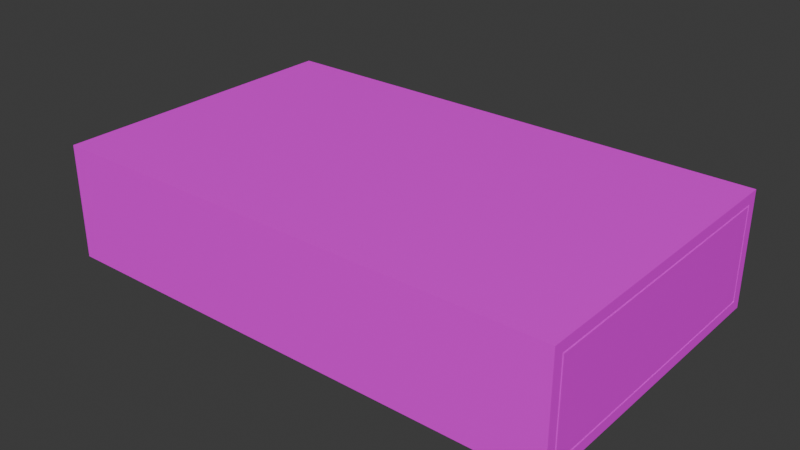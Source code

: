 # Source: Matchbox.blend  (saved by Blender 4.5.90; exported with 4.5.12 LTS)
import bpy
from mathutils import Matrix  # noqa: F401  (used for matrix-valued properties, if any)

bpy.ops.wm.read_factory_settings(use_empty=True)
scene = bpy.context.scene
scene.name = 'Scene'

# ---- collections
col_collection = bpy.data.collections.new('Collection'); scene.collection.children.link(col_collection)

# ---- images (referenced by path relative to the original .blend; pixels are not part of the script)
import os
ASSET_DIR = os.environ.get("B2B_ASSET_DIR", "")  # directory of the original .blend (textures are referenced by path, not embedded)
HERE = os.path.dirname(os.path.abspath(__file__))  # packed textures are extracted next to this script under _unpacked/

def load_image(name, relpath, width, height, colorspace="sRGB"):
    """Load a texture the original file referenced (path relative to the .blend, or extracted next to this script)."""
    p = next((c for c in (os.path.join(HERE, relpath), os.path.join(ASSET_DIR, relpath)) if relpath and os.path.exists(c)), "")
    if p:
        img = bpy.data.images.load(p, check_existing=True)
        img.name = name
    else:  # same state as the original file: an image datablock whose file is absent (Cycles renders it pink)
        img = bpy.data.images.new(name, width, height)
        img.source = "FILE"
        img.filepath = "//" + (relpath or name)
    img.colorspace_settings.name = colorspace
    return img
img_matchbox_png = load_image('matchbox.png', 'matchbox.png', 1024, 1024, 'sRGB')

# ---- materials (node trees are filled in below, after node groups)
mat_material_006 = bpy.data.materials.new('Material.006')
mat_material_007 = bpy.data.materials.new('Material.007')

# ---- material node trees
mat_material_006.use_nodes = True; mat_material_006.node_tree.nodes.clear()
_N = mat_material_006.node_tree.nodes; _L = mat_material_006.node_tree.links
n0 = _N.new('ShaderNodeBsdfPrincipled'); n0.name = 'Principled BSDF'; n0.location = (-200, 100)
n1 = _N.new('ShaderNodeOutputMaterial'); n1.name = 'Material Output'; n1.location = (200, 100)
n2 = _N.new('ShaderNodeTexImage'); n2.name = 'Image Texture'; n2.location = (-511, 92)
n2.image = img_matchbox_png
n2.interpolation = 'Closest'
_L.new(n0.outputs[0], n1.inputs[0])
_L.new(n2.outputs[0], n0.inputs[0])
n1.is_active_output = True
mat_material_007.use_nodes = True; mat_material_007.node_tree.nodes.clear()
_N = mat_material_007.node_tree.nodes; _L = mat_material_007.node_tree.links
n0 = _N.new('ShaderNodeBsdfPrincipled'); n0.name = 'Principled BSDF'; n0.location = (-200, 100)
n1 = _N.new('ShaderNodeOutputMaterial'); n1.name = 'Material Output'; n1.location = (200, 100)
n2 = _N.new('ShaderNodeTexImage'); n2.name = 'Image Texture'; n2.location = (-530, 84)
n2.image = img_matchbox_png
n2.interpolation = 'Closest'
_L.new(n0.outputs[0], n1.inputs[0])
_L.new(n2.outputs[0], n0.inputs[0])
n1.is_active_output = True

# ---- world
world_world = bpy.data.worlds.new('World'); scene.world = world_world
world_world.use_nodes = True; world_world.node_tree.nodes.clear()
_N = world_world.node_tree.nodes; _L = world_world.node_tree.links
n0 = _N.new('ShaderNodeOutputWorld'); n0.name = 'World Output'; n0.location = (200, 100)
n1 = _N.new('ShaderNodeBackground'); n1.name = 'Background'; n1.location = (-200, 100)
n1.inputs[0].default_value = (0.05088, 0.05088, 0.05088, 1.0)
_L.new(n1.outputs[0], n0.inputs[0])
n0.is_active_output = True
world_world.color = (0.05088, 0.05088, 0.05088)
world_world.sun_shadow_jitter_overblur = 0.0

# ---- meshes
me_cube_001 = bpy.data.meshes.new('Cube.001')
me_cube_001.from_pydata([(-0.8968, -0.5343, -0.1998), (-0.8968, -0.5343, 0.1998), (-0.8968, 0.5343, -0.1998), (-0.8968, 0.5343, 0.1998), (0.8968, -0.5343, -0.1998), (0.8968, -0.5343, 0.1998), (0.8968, 0.5343, -0.1998), (0.8968, 0.5343, 0.1998), (-0.8968, -0.499, -0.1644), (-0.8968, -0.499, 0.1644), (-0.8968, 0.499, -0.1644), (-0.8968, 0.499, 0.1644), (0.8968, -0.499, -0.1644), (0.8968, -0.499, 0.1644), (0.8968, 0.499, -0.1644), (0.8968, 0.499, 0.1644)], [], [(2, 3, 7, 6), (4, 5, 1, 0), (2, 6, 4, 0), (7, 3, 1, 5), (10, 14, 15, 11), (12, 8, 9, 13), (10, 8, 12, 14), (15, 13, 9, 11), (2, 0, 8, 10), (0, 1, 9, 8), (1, 3, 11, 9), (3, 2, 10, 11), (6, 7, 15, 14), (4, 6, 14, 12), (7, 5, 13, 15), (5, 4, 12, 13)])
_uv = me_cube_001.uv_layers.new(name='UVMap')
_uv.uv.foreach_set('vector', [0.5441, 0.0607, 0.5441, 0.2707, 0.08862, 0.2707, 0.08862, 0.0607, 0.5441, 0.06172, 0.5441, 0.2717, 0.08862, 0.2717, 0.08862, 0.06172, 0.315, 0.007538, 0.315, 0.8627, 0.24, 0.8627, 0.24, 0.007538, 0.5102, 0.9641, 0.02108, 0.9641, 0.02108, 0.4225, 0.5102, 0.4225, 0.7019, 0.05977, 0.7019, 0.3938, 0.6929, 0.3938, 0.6929, 0.05977, 0.7141, 0.05977, 0.7141, 0.3938, 0.705, 0.3938, 0.705, 0.05977, 0.6312, 0.3938, 0.6039, 0.3938, 0.6039, 0.05977, 0.6312, 0.05977, 0.6617, 0.3938, 0.6343, 0.3938, 0.6343, 0.05977, 0.6617, 0.05977, 0.595, 0.04303, 0.595, 0.421, 0.5932, 0.4085, 0.5932, 0.05554, 0.595, 0.421, 0.5742, 0.421, 0.5761, 0.4085, 0.5932, 0.4085, 0.5742, 0.421, 0.5742, 0.04303, 0.5761, 0.05554, 0.5761, 0.4085, 0.5742, 0.04303, 0.595, 0.04303, 0.5932, 0.05554, 0.5761, 0.05554, 0.6217, 0.421, 0.601, 0.421, 0.6028, 0.4085, 0.6199, 0.4085, 0.6217, 0.04303, 0.6217, 0.421, 0.6199, 0.4085, 0.6199, 0.05554, 0.601, 0.421, 0.601, 0.04303, 0.6028, 0.05554, 0.6028, 0.4085, 0.601, 0.04303, 0.6217, 0.04303, 0.6199, 0.05554, 0.6028, 0.05554])
me_cube_001.materials.append(mat_material_006)
me_cube_001.update()
me_cube_003 = bpy.data.meshes.new('Cube.003')
me_cube_003.from_pydata([(-0.8968, -0.4928, -0.1581), (-0.861, -0.4569, 0.1581), (-0.8968, 0.4928, -0.1581), (-0.861, 0.4569, 0.1581), (0.8968, -0.4928, -0.1581), (0.861, -0.4569, 0.1581), (0.8968, 0.4928, -0.1581), (0.861, 0.4569, 0.1581), (-0.8968, -0.4928, 0.1581), (-0.8968, 0.4928, 0.1581), (0.8968, 0.4928, 0.1581), (0.8968, -0.4928, 0.1581), (-0.861, -0.4569, 0.06186), (-0.861, 0.4569, 0.06186), (0.861, 0.4569, 0.06186), (0.861, -0.4569, 0.06186), (-0.861, 0.0, 0.06186), (0.0, 0.4569, 0.06186), (0.861, 0.0, 0.06186), (0.0, -0.4569, 0.06186), (0.0, 0.0, 0.06186), (-0.861, 0.2285, 0.08302), (0.4305, 0.4569, 0.06186), (0.861, -0.2285, 0.08087), (-0.4305, -0.4569, 0.06186), (-0.861, -0.2285, 0.08087), (-0.4305, 0.4569, 0.06186), (0.861, 0.2285, 0.08302), (0.4305, -0.4569, 0.06186), (0.0, -0.2285, 0.08087), (0.0, 0.2285, 0.08302), (0.4305, 0.0, 0.06186), (-0.4305, 0.0, 0.06186), (-0.4305, 0.2285, 0.08302), (0.4305, 0.2285, 0.08302), (0.4305, -0.2285, 0.08087), (-0.4305, -0.2285, 0.08087)], [], [(2, 9, 10, 6), (4, 11, 8, 0), (2, 6, 4, 0), (5, 7, 14, 27, 18, 23, 15), (6, 10, 11, 4), (2, 0, 8, 9), (1, 3, 9, 8), (3, 7, 10, 9), (7, 5, 11, 10), (5, 1, 8, 11), (36, 25, 12, 24), (3, 1, 12, 25, 16, 21, 13), (1, 5, 15, 28, 19, 24, 12), (7, 3, 13, 26, 17, 22, 14), (35, 29, 19, 28), (34, 30, 20, 31), (33, 21, 16, 32), (30, 33, 32, 20), (17, 26, 33, 30), (26, 13, 21, 33), (27, 34, 31, 18), (14, 22, 34, 27), (22, 17, 30, 34), (23, 35, 28, 15), (18, 31, 35, 23), (31, 20, 29, 35), (29, 36, 24, 19), (20, 32, 36, 29), (32, 16, 25, 36)])
_uv = me_cube_003.uv_layers.new(name='UVMap')
_uv.uv.foreach_set('vector', [0.6894, 0.3086, 0.6421, 0.3086, 0.6421, 0.04013, 0.6894, 0.04013, 0.5455, 0.5735, 0.4981, 0.5735, 0.4981, 0.305, 0.5455, 0.305, 0.7629, 0.06503, 0.7629, 0.3919, 0.5833, 0.3919, 0.5833, 0.06503, 0.5693, 0.3567, 0.5693, 0.1036, 0.596, 0.1036, 0.596, 0.1669, 0.596, 0.2302, 0.596, 0.2935, 0.596, 0.3567, 0.5999, 0.4525, 0.5526, 0.4525, 0.5526, 0.305, 0.5999, 0.305, 0.6721, 0.1453, 0.6721, 0.4182, 0.5846, 0.4182, 0.5846, 0.1453, 0.5687, 0.4141, 0.7577, 0.4141, 0.7651, 0.4215, 0.5613, 0.4215, 0.7577, 0.4141, 0.7577, 0.05799, 0.7651, 0.05058, 0.7651, 0.4215, 0.7577, 0.05799, 0.5687, 0.05799, 0.5613, 0.05058, 0.7651, 0.05058, 0.5687, 0.05799, 0.5687, 0.4141, 0.5613, 0.4215, 0.5613, 0.05058, 0.7052, 0.588, 0.6214, 0.5849, 0.6214, 0.4746, 0.7052, 0.4787, 0.6092, 0.3567, 0.6092, 0.1036, 0.6358, 0.1036, 0.6358, 0.1669, 0.6358, 0.2302, 0.6358, 0.2935, 0.6358, 0.3567, 0.6815, 0.4188, 0.6815, 0.07131, 0.7009, 0.07131, 0.7009, 0.1582, 0.7009, 0.245, 0.7009, 0.3319, 0.7009, 0.4188, 0.6508, 0.3946, 0.6508, 0.07563, 0.6686, 0.07563, 0.6686, 0.1554, 0.6686, 0.2351, 0.6686, 0.3149, 0.6686, 0.3946, 0.873, 0.5943, 0.7891, 0.5912, 0.7891, 0.4829, 0.873, 0.4871, 0.873, 0.8087, 0.7891, 0.8077, 0.7891, 0.6994, 0.873, 0.7015, 0.7052, 0.8066, 0.6214, 0.8056, 0.6214, 0.6952, 0.7052, 0.6973, 0.7891, 0.8077, 0.7052, 0.8066, 0.7052, 0.6973, 0.7891, 0.6994, 0.7891, 0.9159, 0.7052, 0.9159, 0.7052, 0.8066, 0.7891, 0.8077, 0.7052, 0.9159, 0.6214, 0.9159, 0.6214, 0.8056, 0.7052, 0.8066, 0.9568, 0.8097, 0.873, 0.8087, 0.873, 0.7015, 0.9568, 0.7036, 0.9568, 0.9159, 0.873, 0.9159, 0.873, 0.8087, 0.9568, 0.8097, 0.873, 0.9159, 0.7891, 0.9159, 0.7891, 0.8077, 0.873, 0.8087, 0.9568, 0.5974, 0.873, 0.5943, 0.873, 0.4871, 0.9568, 0.4913, 0.9568, 0.7036, 0.873, 0.7015, 0.873, 0.5943, 0.9568, 0.5974, 0.873, 0.7015, 0.7891, 0.6994, 0.7891, 0.5912, 0.873, 0.5943, 0.7891, 0.5912, 0.7052, 0.588, 0.7052, 0.4787, 0.7891, 0.4829, 0.7891, 0.6994, 0.7052, 0.6973, 0.7052, 0.588, 0.7891, 0.5912, 0.7052, 0.6973, 0.6214, 0.6952, 0.6214, 0.5849, 0.7052, 0.588])
me_cube_003.materials.append(mat_material_007)
me_cube_003.update()

# ---- objects
ob_cube = bpy.data.objects.new('Cube', me_cube_001)
ob_cube_001 = bpy.data.objects.new('Cube.001', me_cube_003)

# ---- transforms, parenting, visibility, modifiers, constraints
ob_cube.location = (0.0, 0.0, 0.0)
ob_cube.rotation_euler = (0.0, -0.0, 3.142)
ob_cube_001.location = (0.0, 0.0, 0.0)
ob_cube_001.rotation_euler = (0.0, -0.0, 3.142)

# ---- collection membership
col_collection.objects.link(ob_cube)
col_collection.objects.link(ob_cube_001)

# ---- scene / render settings (as saved in the file)
scene.frame_start = 1; scene.frame_end = 250; scene.frame_set(0)
scene.render.engine = 'BLENDER_EEVEE_NEXT'
bpy.context.view_layer.update()

# ---- added for rendering (the .blend has no active camera and no usable light): camera, sun
cam_auto = bpy.data.cameras.new('AutoCamera')
cam_auto.lens = 50.0
cam_auto.sensor_width = 36.0
cam_auto.clip_end = 1000.0
ob_auto_camera = bpy.data.objects.new('AutoCamera', cam_auto)
scene.collection.objects.link(ob_auto_camera)
ob_auto_camera.location = (1.96676, -2.36011, 1.57341)
ob_auto_camera.rotation_euler = (1.09748, -7.21219e-08, 0.694738)
scene.camera = ob_auto_camera
light_auto_sun = bpy.data.lights.new('AutoSun', 'SUN')
light_auto_sun.energy = 3.0
light_auto_sun.angle = 0.0523599
ob_auto_sun = bpy.data.objects.new('AutoSun', light_auto_sun)
scene.collection.objects.link(ob_auto_sun)
ob_auto_sun.rotation_euler = (0.872665, 0.174533, 0.523599)
bpy.context.view_layer.update()
